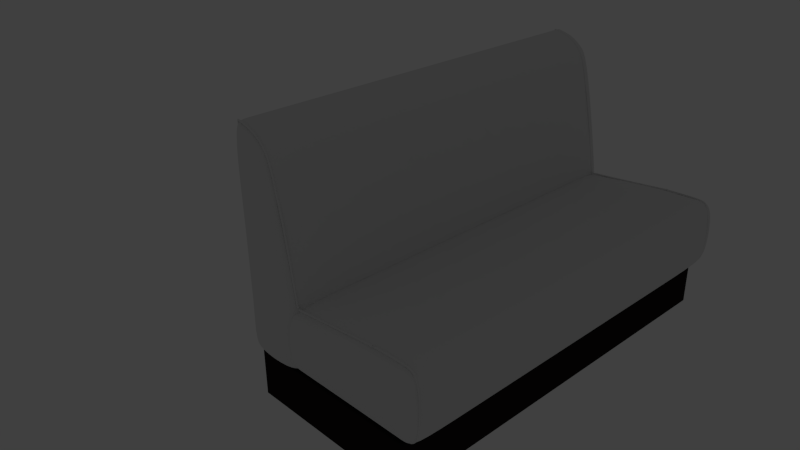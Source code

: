# Source: booth_seat.blend  (saved by Blender 2.72.0; exported with 4.5.12 LTS)
import bpy
from mathutils import Matrix  # noqa: F401  (used for matrix-valued properties, if any)

bpy.ops.wm.read_factory_settings(use_empty=True)
scene = bpy.context.scene
scene.name = 'Scene'

# ---- collections
col_collection_1 = bpy.data.collections.new('Collection 1'); scene.collection.children.link(col_collection_1)
col_collection_1.hide_render = True
col_collection_1.hide_viewport = True
col_collection_2 = bpy.data.collections.new('Collection 2'); scene.collection.children.link(col_collection_2)

# ---- materials (node trees are filled in below, after node groups)
mat_light = bpy.data.materials.new('Light')
mat_whiteleather = bpy.data.materials.new('WhiteLeather')
mat_redleather = bpy.data.materials.new('RedLeather')
mat_material = bpy.data.materials.new('Material')
mat_material.alpha_threshold = 0.0
mat_material.diffuse_color = (0.016, 0.0138, 0.01317, 1.0)
mat_material.roughness = 0.5
mat_material.line_color = (0.0, 0.0, 0.0, 1.0)

# ---- material node trees

# ---- world
world_world = bpy.data.worlds.new('World'); scene.world = world_world
world_world.color = (0.05088, 0.05088, 0.05088)
world_world.use_sun_shadow = False
world_world.sun_shadow_jitter_overblur = 0.0
world_world.cycles.sampling_method = 'MANUAL'
world_world.cycles.sample_map_resolution = 256

# ---- cameras
cam_camera = bpy.data.cameras.new('Camera')
cam_camera.clip_end = 100.0
cam_camera.lens = 35.0
cam_camera.sensor_width = 32.0
cam_camera.sensor_height = 18.0
cam_camera.ortho_scale = 7.314
cam_camera.dof.focus_distance = 0.0

# ---- lights
light_lamp = bpy.data.lights.new('Lamp', 'POINT')
light_lamp.transmission_factor = 0.0
light_lamp.cutoff_distance = 30.0
light_lamp.energy = 100.0
light_lamp.shadow_buffer_clip_start = 1.001
light_lamp.shadow_soft_size = 0.1
light_lamp.shadow_maximum_resolution = 0.006
light_lamp.use_absolute_resolution = True
light_lamp.cycles.use_multiple_importance_sampling = False

# ---- meshes
me_plane_001 = bpy.data.meshes.new('Plane.001')
me_plane_001.from_pydata([(-1.0, -1.0, 0.0), (1.0, -1.0, 0.0), (-1.0, 1.0, 0.0), (1.0, 1.0, 0.0)], [], [(0, 1, 3, 2)])
me_plane_001.materials.append(mat_light)
me_plane_001.use_remesh_preserve_volume = False
me_plane_001.use_remesh_preserve_attributes = False
me_plane_001.use_mirror_vertex_groups = False
me_plane_001.update()
me_plane = bpy.data.meshes.new('Plane')
me_plane.from_pydata([(-1.0, -1.0, 0.0), (1.0, -1.0, 0.0), (-1.0, 1.0, 0.0), (1.0, 1.0, 0.0)], [], [(0, 1, 3, 2)])
me_plane.use_remesh_preserve_volume = False
me_plane.use_remesh_preserve_attributes = False
me_plane.use_mirror_vertex_groups = False
me_plane.update()
me_cube_001 = bpy.data.meshes.new('Cube.001')
me_cube_001.from_pydata([(-15.57, -60.54, -2.593), (-15.57, -60.12, -2.593), (-4.512, -60.12, -1.992), (-4.512, -60.54, -1.992), (-15.57, -60.54, -1.75), (-15.57, -60.12, -1.75), (-4.27, -60.12, -1.15), (-4.27, -60.54, -1.15), (-14.15, -60.67, -2.572), (-15.57, -60.12, -2.593), (-4.512, -60.12, -1.992), (-14.14, -60.67, -1.342), (-15.57, -60.12, -1.75), (-4.507, -60.12, -1.15), (-14.15, -60.67, -2.572), (-15.57, -60.12, -2.593), (-4.512, -60.12, -1.992), (-14.14, -60.67, -1.342), (-15.57, -60.12, -1.75), (-4.507, -60.12, -1.15), (-14.15, -60.67, -2.572), (-15.57, -60.12, -2.593), (-4.512, -60.12, -1.992), (-14.14, -60.67, -1.342), (-15.57, -60.12, -1.75), (-4.507, -60.12, -1.15), (-15.57, -60.54, -2.593), (-15.57, -60.12, -2.593), (-4.512, -60.12, -1.992), (-15.66, -60.54, -1.75), (-15.66, -60.12, -1.75), (-4.507, -60.12, -1.15), (-28.23, -60.54, -3.851), (-28.23, -60.12, -3.851), (-28.32, -60.54, -3.008), (-28.32, -60.12, -3.008), (-33.17, -60.67, -5.145), (-33.17, -60.06, -5.145), (-38.02, -60.54, -3.977), (-38.02, -60.12, -3.977), (3.495, -60.06, -2.338), (3.495, -60.67, -2.338), (4.057, -60.06, -1.215), (4.057, -60.67, -1.215), (4.113, -60.06, -3.702), (4.113, -60.67, -3.702), (4.983, -60.06, -3.42), (4.983, -60.67, -3.42), (-37.93, -60.12, -4.819), (-37.93, -60.54, -4.819), (-33.17, -60.67, -5.145), (-33.17, -60.06, -5.145), (-43.17, -60.54, -4.491), (-43.17, -60.12, -4.491), (-43.08, -60.12, -5.334), (-43.08, -60.54, -5.334), (5.574, -60.06, -8.215), (5.574, -60.67, -8.215), (6.444, -60.06, -8.067), (6.444, -60.67, -8.067), (6.03, -60.06, -10.89), (6.03, -60.67, -10.89), (6.9, -60.06, -10.88), (6.9, -60.67, -10.88), (6.146, -60.06, -19.72), (6.146, -60.67, -19.72), (7.016, -60.06, -19.84), (7.016, -60.67, -19.84), (5.027, -60.06, -27.55), (5.027, -60.67, -27.55), (5.897, -60.06, -27.91), (5.897, -60.67, -27.91), (4.499, -60.06, -28.83), (4.499, -60.67, -28.83), (5.37, -60.06, -29.42), (5.37, -60.67, -29.42), (3.503, -60.06, -30.32), (3.503, -60.67, -30.32), (3.987, -60.06, -31.04), (3.987, -60.67, -31.04), (2.451, -60.06, -31.02), (2.451, -60.67, -31.02), (2.934, -60.06, -31.74), (2.934, -60.67, -31.74), (2.451, -60.06, -31.02), (2.451, -60.67, -31.02), (2.715, -60.06, -31.74), (2.715, -60.67, -31.74), (1.486, -60.06, -31.37), (1.486, -60.67, -31.37), (1.75, -60.06, -32.09), (1.75, -60.67, -32.09), (0.4024, -60.06, -31.76), (0.4024, -60.67, -31.76), (0.4079, -60.06, -32.49), (0.4079, -60.67, -32.49), (-9.707, -60.06, -31.84), (-9.707, -60.67, -31.84), (-9.702, -60.06, -32.56), (-9.702, -60.67, -32.56), (-18.85, -60.06, -31.91), (-18.85, -60.67, -31.91), (-18.84, -60.06, -32.63), (-18.84, -60.67, -32.63), (-50.42, -60.06, -32.15), (-50.42, -60.67, -32.15), (-50.53, -60.06, -32.87), (-50.53, -60.67, -32.87), (-54.7, -60.06, -31.49), (-54.7, -60.67, -31.49), (-55.14, -60.06, -32.14), (-55.14, -60.67, -32.14), (-55.73, -60.06, -30.78), (-55.73, -60.67, -30.78), (-56.18, -60.06, -31.43), (-56.18, -60.67, -31.43), (-57.34, -60.67, -5.653), (-57.34, -60.06, -5.653), (-57.22, -60.06, -6.882), (-57.22, -60.67, -6.882)], [(50, 36), (37, 51)], [(6, 2, 10, 13), (2, 1, 9, 10), (3, 2, 40, 41), (7, 4, 0, 3), (0, 1, 2, 3), (7, 6, 5, 4), (13, 10, 16, 19), (10, 9, 15, 16), (5, 6, 13, 12), (1, 0, 8, 9), (4, 5, 12, 11), (0, 4, 11, 8), (19, 16, 22, 25), (16, 15, 21, 22), (12, 13, 19, 18), (9, 8, 14, 15), (11, 12, 18, 17), (8, 11, 17, 14), (25, 22, 28, 31), (22, 21, 27, 28), (18, 19, 25, 24), (15, 14, 20, 21), (17, 18, 24, 23), (14, 17, 23, 20), (27, 26, 32, 33), (30, 31, 28, 27), (24, 25, 31, 30), (21, 20, 26, 27), (23, 24, 30, 29), (20, 23, 29, 26), (30, 27, 33, 35), (29, 30, 35, 34), (26, 29, 34, 32), (34, 35, 39, 38), (41, 40, 44, 45), (7, 3, 41, 43), (6, 7, 43, 42), (2, 6, 42, 40), (45, 44, 56, 57), (43, 41, 45, 47), (42, 43, 47, 46), (40, 42, 46, 44), (49, 38, 52, 55), (33, 32, 49, 48), (35, 33, 48, 39), (32, 34, 38, 49), (55, 52, 116, 119), (38, 39, 53, 52), (39, 48, 54, 53), (48, 49, 55, 54), (57, 56, 60, 61), (47, 45, 57, 59), (46, 47, 59, 58), (44, 46, 58, 56), (61, 60, 64, 65), (59, 57, 61, 63), (58, 59, 63, 62), (56, 58, 62, 60), (65, 64, 68, 69), (63, 61, 65, 67), (62, 63, 67, 66), (60, 62, 66, 64), (69, 68, 72, 73), (67, 65, 69, 71), (66, 67, 71, 70), (64, 66, 70, 68), (73, 72, 76, 77), (71, 69, 73, 75), (70, 71, 75, 74), (68, 70, 74, 72), (77, 76, 80, 81), (75, 73, 77, 79), (74, 75, 79, 78), (72, 74, 78, 76), (81, 80, 84, 85), (79, 77, 81, 83), (78, 79, 83, 82), (76, 78, 82, 80), (85, 84, 88, 89), (83, 81, 85, 87), (82, 83, 87, 86), (80, 82, 86, 84), (89, 88, 92, 93), (87, 85, 89, 91), (86, 87, 91, 90), (84, 86, 90, 88), (93, 92, 96, 97), (91, 89, 93, 95), (90, 91, 95, 94), (88, 90, 94, 92), (97, 96, 100, 101), (95, 93, 97, 99), (94, 95, 99, 98), (92, 94, 98, 96), (101, 100, 104, 105), (99, 97, 101, 103), (98, 99, 103, 102), (96, 98, 102, 100), (105, 104, 108, 109), (103, 101, 105, 107), (102, 103, 107, 106), (100, 102, 106, 104), (109, 108, 112, 113), (107, 105, 109, 111), (106, 107, 111, 110), (104, 106, 110, 108), (114, 115, 113, 112), (111, 109, 113, 115), (110, 111, 115, 114), (108, 110, 114, 112), (119, 116, 117, 118), (52, 53, 117, 116), (53, 54, 118, 117), (54, 55, 119, 118)])
me_cube_001.materials.append(mat_whiteleather)
me_cube_001.use_remesh_preserve_volume = False
me_cube_001.use_remesh_preserve_attributes = False
me_cube_001.use_mirror_vertex_groups = False
me_cube_001.update()
me_cube_004 = bpy.data.meshes.new('Cube.004')
me_cube_004.from_pydata([(1.0, 1.0, -1.0), (1.0, -1.0, -1.0), (-1.0, -1.0, -1.0), (-1.0, 1.0, -1.0), (1.0, 1.0, 1.5), (1.0, -1.0, 1.5), (-1.0, -1.0, 1.058), (-1.0, 1.0, 1.058), (-0.8334, 1.0, -1.0), (-0.8334, -1.0, -1.0), (-0.8334, 1.0, 1.109), (-0.8334, -1.0, 1.109), (0.773, 1.0, -1.0), (0.773, -1.0, -1.0), (0.773, 1.0, 1.44), (0.773, -1.0, 1.44), (1.0, -0.9, -1.0), (-1.0, -0.9, -1.0), (1.0, -0.9, 1.5), (-1.0, -0.9, 1.058), (-0.8334, -0.9, -1.0), (-0.8334, -0.9, 1.109), (0.773, -0.9, -1.0), (0.773, -0.9, 1.44), (-1.0, 0.905, -1.0), (-1.0, 0.905, 1.058), (-0.8334, 0.905, -1.0), (0.773, 0.905, -1.0), (1.0, 0.905, -1.0), (1.0, 0.905, 1.5), (-0.8334, 0.905, 1.109), (0.773, 0.905, 1.44), (-0.2308, 1.0, -1.0), (-0.2308, -1.0, -1.0), (-0.2308, 1.0, 1.285), (-0.2308, -1.0, 1.285), (-0.2308, -0.9, -1.0), (-0.2308, -0.9, 1.285), (-0.2308, 0.905, -1.0), (-0.2308, 0.905, 1.285), (0.2534, -0.9, 1.415), (0.2534, 0.905, 1.415), (0.2534, 1.0, -1.0), (0.2534, -1.0, -1.0), (0.2534, 1.0, 1.415), (0.2534, -1.0, 1.415), (0.2534, -0.9, -1.0), (0.2534, 0.905, -1.0)], [], [(20, 9, 2, 17), (21, 19, 6, 11), (16, 18, 5, 1), (9, 11, 6, 2), (24, 25, 7, 3), (10, 8, 3, 7), (36, 33, 9, 20), (37, 21, 11, 35), (33, 35, 11, 9), (34, 32, 8, 10), (16, 1, 13, 22), (18, 23, 15, 5), (1, 5, 15, 13), (4, 0, 12, 14), (26, 20, 17, 24), (30, 25, 19, 21), (28, 29, 18, 16), (2, 6, 19, 17), (38, 36, 20, 26), (39, 30, 21, 37), (28, 16, 22, 27), (29, 31, 23, 18), (17, 19, 25, 24), (8, 26, 24, 3), (10, 7, 25, 30), (0, 4, 29, 28), (32, 38, 26, 8), (34, 10, 30, 39), (0, 28, 27, 12), (4, 14, 31, 29), (46, 43, 33, 36), (40, 37, 35, 45), (43, 45, 35, 33), (44, 42, 32, 34), (47, 46, 36, 38), (41, 39, 37, 40), (42, 47, 38, 32), (44, 34, 39, 41), (22, 13, 43, 46), (23, 40, 45, 15), (13, 15, 45, 43), (14, 12, 42, 44), (27, 22, 46, 47), (31, 41, 40, 23), (12, 27, 47, 42), (14, 44, 41, 31)])
me_cube_004.materials.append(mat_redleather)
me_cube_004.use_remesh_preserve_volume = False
me_cube_004.use_remesh_preserve_attributes = False
me_cube_004.use_mirror_vertex_groups = False
me_cube_004.update()
me_cube_003 = bpy.data.meshes.new('Cube.003')
me_cube_003.from_pydata([(-1.0, -2.6, -1.0), (-1.0, 2.6, -1.0), (1.0, 2.6, -1.0), (1.0, -2.6, -1.0), (-1.0, -2.6, 0.8759), (-1.0, 2.6, 0.8759), (1.0, 2.6, 0.8759), (1.0, -2.6, 0.8759), (-1.0, -2.6, 6.2), (-1.0, 2.6, 6.2), (-0.9377, 2.6, 6.2), (0.2646, 2.6, 5.175), (-0.3968, 2.6, 6.063), (0.04327, 2.6, 5.688), (0.2646, -2.6, 5.175), (-0.9377, -2.6, 6.2), (0.04327, -2.6, 5.688), (-0.3968, -2.6, 6.063), (-1.0, -2.34, 0.8759), (-1.0, -2.34, -1.0), (1.0, -2.34, 0.8759), (1.0, -2.34, -1.0), (-1.0, -2.34, 6.2), (-0.9377, -2.34, 6.2), (-0.3968, -2.34, 6.063), (0.04327, -2.34, 5.688), (0.2646, -2.34, 5.175), (-1.0, 2.353, 0.8759), (1.0, 2.353, -1.0), (-1.0, 2.353, 6.2), (-0.3968, 2.353, 6.063), (0.04327, 2.353, 5.688), (0.2646, 2.353, 5.175), (-1.0, 2.353, -1.0), (1.0, 2.353, 0.8759), (-0.9377, 2.353, 6.2), (-1.0, -2.6, -0.68), (-1.0, 2.6, -0.68), (1.0, 2.6, -0.68), (1.0, -2.6, -0.68), (-1.0, -2.34, -0.68), (1.0, -2.34, -0.68), (-1.0, 2.353, -0.68), (1.0, 2.353, -0.68), (-1.0, 0.0065, -1.0), (1.0, 0.0065, 0.8759), (-0.9377, 0.0065, 6.2), (-1.0, 0.0065, 0.8759), (1.0, 0.0065, -1.0), (-1.0, 0.0065, 6.2), (-0.3968, 0.0065, 6.063), (0.04327, 0.0065, 5.688), (0.2646, 0.0065, 5.175), (1.0, 0.0065, -0.68), (-1.0, 0.0065, -0.68), (-1.0, -1.167, -1.0), (1.0, -1.167, 0.8759), (-0.9377, -1.167, 6.2), (-1.0, -1.167, -0.68), (-1.0, -1.167, 0.8759), (1.0, -1.167, -1.0), (-1.0, -1.167, 6.2), (-0.3968, -1.167, 6.063), (0.04327, -1.167, 5.688), (0.2646, -1.167, 5.175), (1.0, -1.167, -0.68), (-1.0, 1.18, 0.8759), (1.0, 1.18, -1.0), (-1.0, 1.18, 6.2), (-0.3968, 1.18, 6.063), (0.04327, 1.18, 5.688), (0.2646, 1.18, 5.175), (1.0, 1.18, -0.68), (-1.0, 1.18, -1.0), (1.0, 1.18, 0.8759), (-0.9377, 1.18, 6.2), (-1.0, 1.18, -0.68), (-1.0, -0.5801, 0.8759), (1.0, -0.5801, -1.0), (-1.0, -0.5801, 6.2), (-0.3968, -0.5801, 6.063), (0.04327, -0.5801, 5.688), (0.2646, -0.5801, 5.175), (1.0, -0.5801, -0.68), (-1.0, -0.5801, -1.0), (1.0, -0.5801, 0.8759), (-0.9377, -0.5801, 6.2), (-1.0, -0.5801, -0.68), (-1.0, 0.5931, -1.0), (1.0, 0.5931, 0.8759), (-0.9377, 0.5931, 6.2), (-1.0, 0.5931, -0.68), (-1.0, 0.5931, 0.8759), (1.0, 0.5931, -1.0), (-1.0, 0.5931, 6.2), (-0.3968, 0.5931, 6.063), (0.04327, 0.5931, 5.688), (0.2646, 0.5931, 5.175), (1.0, 0.5931, -0.68), (-1.0, 1.766, 0.8759), (1.0, 1.766, -1.0), (-1.0, 1.766, 6.2), (-0.3968, 1.766, 6.063), (0.04327, 1.766, 5.688), (0.2646, 1.766, 5.175), (1.0, 1.766, -0.68), (-1.0, 1.766, -1.0), (1.0, 1.766, 0.8759), (-0.9377, 1.766, 6.2), (-1.0, 1.766, -0.68), (-1.0, -1.753, -1.0), (1.0, -1.753, 0.8759), (-0.9377, -1.753, 6.2), (-1.0, -1.753, -0.68), (-1.0, -1.753, 0.8759), (1.0, -1.753, -1.0), (-1.0, -1.753, 6.2), (-0.3968, -1.753, 6.063), (0.04327, -1.753, 5.688), (0.2646, -1.753, 5.175), (1.0, -1.753, -0.68)], [], [(42, 37, 1, 33), (37, 38, 2, 1), (41, 39, 3, 21), (39, 36, 0, 3), (33, 1, 2, 28), (34, 6, 11, 32), (6, 5, 9, 10, 12, 13, 11), (4, 7, 14, 16, 17, 15, 8), (18, 4, 8, 22), (23, 15, 17, 24), (24, 17, 16, 25), (25, 16, 14, 26), (35, 10, 9, 29), (36, 40, 19, 0), (120, 41, 21, 115), (0, 19, 21, 3), (7, 20, 26, 14), (114, 18, 22, 116), (112, 23, 24, 117), (117, 24, 25, 118), (118, 25, 26, 119), (15, 23, 22, 8), (109, 42, 33, 106), (106, 33, 28, 100), (107, 34, 32, 104), (108, 35, 29, 101), (38, 43, 28, 2), (5, 27, 29, 9), (10, 35, 30, 12), (12, 30, 31, 13), (13, 31, 32, 11), (27, 5, 37, 42), (5, 6, 38, 37), (20, 7, 39, 41), (7, 4, 36, 39), (4, 18, 40, 36), (111, 20, 41, 120), (99, 27, 42, 109), (6, 34, 43, 38), (98, 53, 48, 93), (92, 47, 49, 94), (90, 46, 50, 95), (95, 50, 51, 96), (96, 51, 52, 97), (87, 54, 44, 84), (84, 44, 48, 78), (85, 45, 52, 82), (86, 46, 49, 79), (89, 45, 53, 98), (77, 47, 54, 87), (83, 65, 60, 78), (77, 59, 61, 79), (86, 57, 62, 80), (80, 62, 63, 81), (81, 63, 64, 82), (85, 56, 65, 83), (113, 58, 55, 110), (110, 55, 60, 115), (111, 56, 64, 119), (112, 57, 61, 116), (114, 59, 58, 113), (91, 76, 73, 88), (88, 73, 67, 93), (89, 74, 71, 97), (90, 75, 68, 94), (92, 66, 76, 91), (105, 72, 67, 100), (99, 66, 68, 101), (108, 75, 69, 102), (102, 69, 70, 103), (103, 70, 71, 104), (107, 74, 72, 105), (58, 87, 84, 55), (55, 84, 78, 60), (56, 85, 82, 64), (57, 86, 79, 61), (59, 77, 87, 58), (53, 83, 78, 48), (47, 77, 79, 49), (46, 86, 80, 50), (50, 80, 81, 51), (51, 81, 82, 52), (45, 85, 83, 53), (72, 98, 93, 67), (66, 92, 94, 68), (75, 90, 95, 69), (69, 95, 96, 70), (70, 96, 97, 71), (74, 89, 98, 72), (54, 91, 88, 44), (44, 88, 93, 48), (45, 89, 97, 52), (46, 90, 94, 49), (47, 92, 91, 54), (76, 109, 106, 73), (73, 106, 100, 67), (74, 107, 104, 71), (75, 108, 101, 68), (66, 99, 109, 76), (43, 105, 100, 28), (27, 99, 101, 29), (35, 108, 102, 30), (30, 102, 103, 31), (31, 103, 104, 32), (34, 107, 105, 43), (65, 120, 115, 60), (59, 114, 116, 61), (57, 112, 117, 62), (62, 117, 118, 63), (63, 118, 119, 64), (56, 111, 120, 65), (40, 113, 110, 19), (19, 110, 115, 21), (20, 111, 119, 26), (23, 112, 116, 22), (18, 114, 113, 40)])
me_cube_003.polygons.foreach_set('material_index', [0, 0, 0, 0, 0, 0, 0, 0, 0, 0, 0, 0, 0, 0, 0, 0, 0, 0, 0, 0, 0, 0, 0, 0, 0, 0, 0, 0, 0, 0, 0, 0, 0, 0, 0, 0, 0, 0, 0, 0, 0, 0, 0, 0, 0, 0, 0, 0, 0, 0, 1, 0, 1, 1, 1, 1, 0, 0, 1, 1, 0, 0, 0, 1, 1, 0, 1, 0, 1, 1, 1, 1, 0, 0, 1, 1, 0, 0, 0, 0, 0, 0, 0, 1, 0, 1, 1, 1, 1, 0, 0, 0, 0, 0, 0, 0, 1, 1, 0, 0, 0, 0, 0, 0, 0, 1, 0, 1, 1, 1, 1, 0, 0, 0, 0, 0])
me_cube_003.materials.append(mat_redleather)
me_cube_003.materials.append(mat_whiteleather)
me_cube_003.use_remesh_preserve_volume = False
me_cube_003.use_remesh_preserve_attributes = False
me_cube_003.use_mirror_vertex_groups = False
me_cube_003.update()
me_cube = bpy.data.meshes.new('Cube')
me_cube.from_pydata([(1.0, 1.0, -1.0), (1.0, -1.0, -1.0), (-1.0, -1.0, -1.0), (-1.0, 1.0, -1.0), (1.0, 1.0, 1.0), (1.0, -1.0, 1.0), (-1.0, -1.0, 1.0), (-1.0, 1.0, 1.0)], [], [(0, 1, 2, 3), (4, 7, 6, 5), (0, 4, 5, 1), (1, 5, 6, 2), (2, 6, 7, 3), (4, 0, 3, 7)])
me_cube.materials.append(mat_material)
me_cube.use_remesh_preserve_volume = False
me_cube.use_remesh_preserve_attributes = False
me_cube.use_mirror_vertex_groups = False
me_cube.update()
me_cube_007 = bpy.data.meshes.new('Cube.007')
me_cube_007.from_pydata([(1.0, 1.0, -1.0), (1.0, -1.0, -1.0), (-1.0, -1.0, -1.0), (-1.0, 1.0, -1.0), (1.0, 1.0, 1.0), (1.0, -1.0, 1.0), (-1.0, -1.0, 1.0), (-1.0, 1.0, 1.0)], [], [(0, 1, 2, 3), (4, 7, 6, 5), (0, 4, 5, 1), (1, 5, 6, 2), (2, 6, 7, 3), (4, 0, 3, 7)])
me_cube_007.materials.append(mat_material)
me_cube_007.use_remesh_preserve_volume = False
me_cube_007.use_remesh_preserve_attributes = False
me_cube_007.use_mirror_vertex_groups = False
me_cube_007.update()
me_cube_006 = bpy.data.meshes.new('Cube.006')
me_cube_006.from_pydata([(-1.0, -2.6, -1.0), (-1.0, 4.6, -1.0), (1.0, 4.6, -1.0), (1.0, -2.6, -1.0), (-1.0, -2.6, 0.8759), (-1.0, 4.6, 0.8759), (1.0, 4.6, 0.8759), (1.0, -2.6, 0.8759), (-1.0, -2.6, 6.2), (-1.0, 4.6, 6.2), (-0.9377, 4.6, 6.2), (0.2646, 4.6, 5.175), (-0.3968, 4.6, 6.063), (0.04327, 4.6, 5.688), (0.2646, -2.6, 5.175), (-0.9377, -2.6, 6.2), (0.04327, -2.6, 5.688), (-0.3968, -2.6, 6.063), (-1.0, -2.34, 0.8759), (-1.0, -2.34, -1.0), (1.0, -2.34, 0.8759), (1.0, -2.34, -1.0), (-1.0, -2.34, 6.2), (-0.9377, -2.34, 6.2), (-0.3968, -2.34, 6.063), (0.04327, -2.34, 5.688), (0.2646, -2.34, 5.175), (-1.0, 2.353, 0.8759), (1.0, 2.353, -1.0), (-1.0, 2.353, 6.2), (-0.3968, 2.353, 6.063), (0.04327, 2.353, 5.688), (0.2646, 2.353, 5.175), (-1.0, 2.353, -1.0), (1.0, 2.353, 0.8759), (-0.9377, 2.353, 6.2), (-1.0, -2.6, -0.68), (-1.0, 4.6, -0.68), (1.0, 4.6, -0.68), (1.0, -2.6, -0.68), (-1.0, -2.34, -0.68), (1.0, -2.34, -0.68), (-1.0, 2.353, -0.68), (1.0, 2.353, -0.68), (-1.0, 0.0065, -1.0), (1.0, 0.0065, 0.8759), (-0.9377, 0.0065, 6.2), (-1.0, 0.0065, 0.8759), (1.0, 0.0065, -1.0), (-1.0, 0.0065, 6.2), (-0.3968, 0.0065, 6.063), (0.04327, 0.0065, 5.688), (0.2646, 0.0065, 5.175), (1.0, 0.0065, -0.68), (-1.0, 0.0065, -0.68), (-1.0, -1.167, -1.0), (1.0, -1.167, 0.8759), (-0.9377, -1.167, 6.2), (-1.0, -1.167, -0.68), (-1.0, -1.167, 0.8759), (1.0, -1.167, -1.0), (-1.0, -1.167, 6.2), (-0.3968, -1.167, 6.063), (0.04327, -1.167, 5.688), (0.2646, -1.167, 5.175), (1.0, -1.167, -0.68), (-1.0, 1.18, 0.8759), (1.0, 1.18, -1.0), (-1.0, 1.18, 6.2), (-0.3968, 1.18, 6.063), (0.04327, 1.18, 5.688), (0.2646, 1.18, 5.175), (1.0, 1.18, -0.68), (-1.0, 1.18, -1.0), (1.0, 1.18, 0.8759), (-0.9377, 1.18, 6.2), (-1.0, 1.18, -0.68), (-1.0, -0.5801, 0.8759), (1.0, -0.5801, -1.0), (-1.0, -0.5801, 6.2), (-0.3968, -0.5801, 6.063), (0.04327, -0.5801, 5.688), (0.2646, -0.5801, 5.175), (1.0, -0.5801, -0.68), (-1.0, -0.5801, -1.0), (1.0, -0.5801, 0.8759), (-0.9377, -0.5801, 6.2), (-1.0, -0.5801, -0.68), (-1.0, 0.5931, -1.0), (1.0, 0.5931, 0.8759), (-0.9377, 0.5931, 6.2), (-1.0, 0.5931, -0.68), (-1.0, 0.5931, 0.8759), (1.0, 0.5931, -1.0), (-1.0, 0.5931, 6.2), (-0.3968, 0.5931, 6.063), (0.04327, 0.5931, 5.688), (0.2646, 0.5931, 5.175), (1.0, 0.5931, -0.68), (-1.0, 1.766, 0.8759), (1.0, 1.766, -1.0), (-1.0, 1.766, 6.2), (-0.3968, 1.766, 6.063), (0.04327, 1.766, 5.688), (0.2646, 1.766, 5.175), (1.0, 1.766, -0.68), (-1.0, 1.766, -1.0), (1.0, 1.766, 0.8759), (-0.9377, 1.766, 6.2), (-1.0, 1.766, -0.68), (-1.0, -1.753, -1.0), (1.0, -1.753, 0.8759), (-0.9377, -1.753, 6.2), (-1.0, -1.753, -0.68), (-1.0, -1.753, 0.8759), (1.0, -1.753, -1.0), (-1.0, -1.753, 6.2), (-0.3968, -1.753, 6.063), (0.04327, -1.753, 5.688), (0.2646, -1.753, 5.175), (1.0, -1.753, -0.68), (-1.0, 4.528, 0.8759), (1.0, 4.528, -1.0), (-1.0, 4.528, 6.2), (-0.3968, 4.528, 6.063), (0.04327, 4.528, 5.688), (0.2646, 4.528, 5.175), (-1.0, 4.528, -1.0), (1.0, 4.528, 0.8759), (-0.9377, 4.528, 6.2), (-1.0, 4.528, -0.68), (1.0, 4.528, -0.68), (-1.0, 3.984, -1.0), (-1.0, 3.441, -1.0), (-1.0, 2.897, -1.0), (1.0, 3.984, 0.8759), (1.0, 3.441, 0.8759), (1.0, 2.897, 0.8759), (-0.9377, 3.984, 6.2), (-0.9377, 3.441, 6.2), (-0.9377, 2.897, 6.2), (-1.0, 3.984, -0.68), (-1.0, 3.441, -0.68), (-1.0, 2.897, -0.68), (-1.0, 2.897, 0.8759), (-1.0, 3.441, 0.8759), (-1.0, 3.984, 0.8759), (1.0, 2.897, -1.0), (1.0, 3.441, -1.0), (1.0, 3.984, -1.0), (-1.0, 2.897, 6.2), (-1.0, 3.441, 6.2), (-1.0, 3.984, 6.2), (-0.3968, 2.897, 6.063), (-0.3968, 3.441, 6.063), (-0.3968, 3.984, 6.063), (0.04327, 2.897, 5.688), (0.04327, 3.441, 5.688), (0.04327, 3.984, 5.688), (0.2646, 2.897, 5.175), (0.2646, 3.441, 5.175), (0.2646, 3.984, 5.175), (1.0, 2.897, -0.68), (1.0, 3.441, -0.68), (1.0, 3.984, -0.68)], [], [(130, 37, 1, 127), (37, 38, 2, 1), (41, 39, 3, 21), (39, 36, 0, 3), (127, 1, 2, 122), (128, 6, 11, 126), (6, 5, 9, 10, 12, 13, 11), (4, 7, 14, 16, 17, 15, 8), (18, 4, 8, 22), (23, 15, 17, 24), (24, 17, 16, 25), (25, 16, 14, 26), (129, 10, 9, 123), (36, 40, 19, 0), (120, 41, 21, 115), (0, 19, 21, 3), (7, 20, 26, 14), (114, 18, 22, 116), (112, 23, 24, 117), (117, 24, 25, 118), (118, 25, 26, 119), (15, 23, 22, 8), (109, 42, 33, 106), (106, 33, 28, 100), (107, 34, 32, 104), (108, 35, 29, 101), (162, 43, 28, 147), (144, 27, 29, 150), (140, 35, 30, 153), (153, 30, 31, 156), (156, 31, 32, 159), (121, 5, 37, 130), (5, 6, 38, 37), (20, 7, 39, 41), (7, 4, 36, 39), (4, 18, 40, 36), (111, 20, 41, 120), (99, 27, 42, 109), (137, 34, 43, 162), (98, 53, 48, 93), (92, 47, 49, 94), (90, 46, 50, 95), (95, 50, 51, 96), (96, 51, 52, 97), (87, 54, 44, 84), (84, 44, 48, 78), (85, 45, 52, 82), (86, 46, 49, 79), (89, 45, 53, 98), (77, 47, 54, 87), (83, 65, 60, 78), (77, 59, 61, 79), (86, 57, 62, 80), (80, 62, 63, 81), (81, 63, 64, 82), (85, 56, 65, 83), (113, 58, 55, 110), (110, 55, 60, 115), (111, 56, 64, 119), (112, 57, 61, 116), (114, 59, 58, 113), (91, 76, 73, 88), (88, 73, 67, 93), (89, 74, 71, 97), (90, 75, 68, 94), (92, 66, 76, 91), (105, 72, 67, 100), (99, 66, 68, 101), (108, 75, 69, 102), (102, 69, 70, 103), (103, 70, 71, 104), (107, 74, 72, 105), (58, 87, 84, 55), (55, 84, 78, 60), (56, 85, 82, 64), (57, 86, 79, 61), (59, 77, 87, 58), (53, 83, 78, 48), (47, 77, 79, 49), (46, 86, 80, 50), (50, 80, 81, 51), (51, 81, 82, 52), (45, 85, 83, 53), (72, 98, 93, 67), (66, 92, 94, 68), (75, 90, 95, 69), (69, 95, 96, 70), (70, 96, 97, 71), (74, 89, 98, 72), (54, 91, 88, 44), (44, 88, 93, 48), (45, 89, 97, 52), (46, 90, 94, 49), (47, 92, 91, 54), (76, 109, 106, 73), (73, 106, 100, 67), (74, 107, 104, 71), (75, 108, 101, 68), (66, 99, 109, 76), (43, 105, 100, 28), (27, 99, 101, 29), (35, 108, 102, 30), (30, 102, 103, 31), (31, 103, 104, 32), (34, 107, 105, 43), (65, 120, 115, 60), (59, 114, 116, 61), (57, 112, 117, 62), (62, 117, 118, 63), (63, 118, 119, 64), (56, 111, 120, 65), (40, 113, 110, 19), (19, 110, 115, 21), (20, 111, 119, 26), (23, 112, 116, 22), (18, 114, 113, 40), (141, 130, 127, 132), (132, 127, 122, 149), (135, 128, 126, 161), (138, 129, 123, 152), (38, 131, 122, 2), (5, 121, 123, 9), (10, 129, 124, 12), (12, 124, 125, 13), (13, 125, 126, 11), (146, 121, 130, 141), (6, 128, 131, 38), (131, 164, 149, 122), (164, 163, 148, 149), (163, 162, 147, 148), (121, 146, 152, 123), (146, 145, 151, 152), (145, 144, 150, 151), (129, 138, 155, 124), (138, 139, 154, 155), (139, 140, 153, 154), (124, 155, 158, 125), (155, 154, 157, 158), (154, 153, 156, 157), (125, 158, 161, 126), (158, 157, 160, 161), (157, 156, 159, 160), (128, 135, 164, 131), (135, 136, 163, 164), (136, 137, 162, 163), (42, 143, 134, 33), (143, 142, 133, 134), (142, 141, 132, 133), (33, 134, 147, 28), (134, 133, 148, 147), (133, 132, 149, 148), (34, 137, 159, 32), (137, 136, 160, 159), (136, 135, 161, 160), (35, 140, 150, 29), (140, 139, 151, 150), (139, 138, 152, 151), (27, 144, 143, 42), (144, 145, 142, 143), (145, 146, 141, 142)])
me_cube_006.polygons.foreach_set('material_index', [0, 0, 0, 0, 0, 0, 0, 0, 0, 0, 0, 0, 0, 0, 0, 0, 0, 0, 0, 0, 0, 0, 0, 0, 0, 0, 0, 0, 0, 0, 0, 0, 0, 0, 0, 0, 0, 0, 0, 0, 0, 0, 0, 0, 0, 0, 0, 0, 0, 0, 1, 0, 1, 1, 1, 1, 0, 0, 1, 1, 0, 0, 0, 1, 1, 0, 1, 0, 1, 1, 1, 1, 0, 0, 1, 1, 0, 0, 0, 0, 0, 0, 0, 1, 0, 1, 1, 1, 1, 0, 0, 0, 0, 0, 0, 0, 1, 1, 0, 0, 0, 0, 0, 0, 0, 1, 0, 1, 1, 1, 1, 0, 0, 0, 0, 0, 0, 0, 0, 0, 0, 0, 0, 0, 0, 0, 0, 0, 0, 0, 0, 0, 0, 0, 1, 1, 0, 1, 1, 0, 1, 1, 0, 1, 1, 0, 0, 0, 0, 0, 0, 0, 1, 1, 0, 0, 0, 0, 0, 0])
me_cube_006.materials.append(mat_redleather)
me_cube_006.materials.append(mat_whiteleather)
me_cube_006.use_remesh_preserve_volume = False
me_cube_006.use_remesh_preserve_attributes = False
me_cube_006.use_mirror_vertex_groups = False
me_cube_006.update()
me_cube_005 = bpy.data.meshes.new('Cube.005')
me_cube_005.from_pydata([(1.0, 1.769, -1.0), (1.0, -1.0, -1.0), (-1.0, -1.0, -1.0), (-1.0, 1.769, -1.0), (1.0, 1.769, 1.5), (1.0, -1.0, 1.5), (-1.0, -1.0, 1.058), (-1.0, 1.769, 1.058), (-0.8334, 1.769, -1.0), (-0.8334, -1.0, -1.0), (-0.8334, 1.769, 1.109), (-0.8334, -1.0, 1.109), (0.773, 1.769, -1.0), (0.773, -1.0, -1.0), (0.773, 1.769, 1.44), (0.773, -1.0, 1.44), (1.0, -0.9, -1.0), (-1.0, -0.9, -1.0), (1.0, -0.9, 1.5), (-1.0, -0.9, 1.058), (-0.8334, -0.9, -1.0), (-0.8334, -0.9, 1.109), (0.773, -0.9, -1.0), (0.773, -0.9, 1.44), (-1.0, 1.72, -1.0), (-1.0, 1.72, 1.058), (-0.8334, 1.72, -1.0), (0.773, 1.72, -1.0), (1.0, 1.72, -1.0), (1.0, 1.72, 1.5), (-0.8334, 1.72, 1.109), (0.773, 1.72, 1.44), (-0.2308, 1.769, -1.0), (-0.2308, -1.0, -1.0), (-0.2308, 1.769, 1.285), (-0.2308, -1.0, 1.285), (-0.2308, -0.9, -1.0), (-0.2308, -0.9, 1.285), (-0.2308, 1.72, -1.0), (-0.2308, 1.72, 1.285), (0.2534, -0.9, 1.415), (0.2534, 1.72, 1.415), (0.2534, 1.769, -1.0), (0.2534, -1.0, -1.0), (0.2534, 1.769, 1.415), (0.2534, -1.0, 1.415), (0.2534, -0.9, -1.0), (0.2534, 1.72, -1.0)], [], [(20, 9, 2, 17), (21, 19, 6, 11), (16, 18, 5, 1), (9, 11, 6, 2), (24, 25, 7, 3), (10, 8, 3, 7), (36, 33, 9, 20), (37, 21, 11, 35), (33, 35, 11, 9), (34, 32, 8, 10), (16, 1, 13, 22), (18, 23, 15, 5), (1, 5, 15, 13), (4, 0, 12, 14), (26, 20, 17, 24), (30, 25, 19, 21), (28, 29, 18, 16), (2, 6, 19, 17), (38, 36, 20, 26), (39, 30, 21, 37), (28, 16, 22, 27), (29, 31, 23, 18), (17, 19, 25, 24), (8, 26, 24, 3), (10, 7, 25, 30), (0, 4, 29, 28), (32, 38, 26, 8), (34, 10, 30, 39), (0, 28, 27, 12), (4, 14, 31, 29), (46, 43, 33, 36), (40, 37, 35, 45), (43, 45, 35, 33), (44, 42, 32, 34), (47, 46, 36, 38), (41, 39, 37, 40), (42, 47, 38, 32), (44, 34, 39, 41), (22, 13, 43, 46), (23, 40, 45, 15), (13, 15, 45, 43), (14, 12, 42, 44), (27, 22, 46, 47), (31, 41, 40, 23), (12, 27, 47, 42), (14, 44, 41, 31)])
me_cube_005.materials.append(mat_redleather)
me_cube_005.use_remesh_preserve_volume = False
me_cube_005.use_remesh_preserve_attributes = False
me_cube_005.use_mirror_vertex_groups = False
me_cube_005.update()
me_cube_002 = bpy.data.meshes.new('Cube.002')
me_cube_002.from_pydata([(-15.57, -60.54, -2.593), (-15.57, -60.12, -2.593), (-4.512, -60.12, -1.992), (-4.512, -60.54, -1.992), (-15.57, -60.54, -1.75), (-15.57, -60.12, -1.75), (-4.27, -60.12, -1.15), (-4.27, -60.54, -1.15), (-14.15, -60.67, -2.572), (-15.57, -60.12, -2.593), (-4.512, -60.12, -1.992), (-14.14, -60.67, -1.342), (-15.57, -60.12, -1.75), (-4.507, -60.12, -1.15), (-14.15, -60.67, -2.572), (-15.57, -60.12, -2.593), (-4.512, -60.12, -1.992), (-14.14, -60.67, -1.342), (-15.57, -60.12, -1.75), (-4.507, -60.12, -1.15), (-14.15, -60.67, -2.572), (-15.57, -60.12, -2.593), (-4.512, -60.12, -1.992), (-14.14, -60.67, -1.342), (-15.57, -60.12, -1.75), (-4.507, -60.12, -1.15), (-15.57, -60.54, -2.593), (-15.57, -60.12, -2.593), (-4.512, -60.12, -1.992), (-15.66, -60.54, -1.75), (-15.66, -60.12, -1.75), (-4.507, -60.12, -1.15), (-28.23, -60.54, -3.851), (-28.23, -60.12, -3.851), (-28.32, -60.54, -3.008), (-28.32, -60.12, -3.008), (-33.17, -60.67, -5.145), (-33.17, -60.06, -5.145), (-38.02, -60.54, -3.977), (-38.02, -60.12, -3.977), (3.495, -60.06, -2.338), (3.495, -60.67, -2.338), (4.057, -60.06, -1.215), (4.057, -60.67, -1.215), (4.113, -60.06, -3.702), (4.113, -60.67, -3.702), (4.983, -60.06, -3.42), (4.983, -60.67, -3.42), (-37.93, -60.12, -4.819), (-37.93, -60.54, -4.819), (-33.17, -60.67, -5.145), (-33.17, -60.06, -5.145), (-43.17, -60.54, -4.491), (-43.17, -60.12, -4.491), (-43.08, -60.12, -5.334), (-43.08, -60.54, -5.334), (5.574, -60.06, -8.215), (5.574, -60.67, -8.215), (6.444, -60.06, -8.067), (6.444, -60.67, -8.067), (6.03, -60.06, -10.89), (6.03, -60.67, -10.89), (6.9, -60.06, -10.88), (6.9, -60.67, -10.88), (6.146, -60.06, -19.72), (6.146, -60.67, -19.72), (7.016, -60.06, -19.84), (7.016, -60.67, -19.84), (5.027, -60.06, -27.55), (5.027, -60.67, -27.55), (5.897, -60.06, -27.91), (5.897, -60.67, -27.91), (4.499, -60.06, -28.83), (4.499, -60.67, -28.83), (5.37, -60.06, -29.42), (5.37, -60.67, -29.42), (3.503, -60.06, -30.32), (3.503, -60.67, -30.32), (3.987, -60.06, -31.04), (3.987, -60.67, -31.04), (2.451, -60.06, -31.02), (2.451, -60.67, -31.02), (2.934, -60.06, -31.74), (2.934, -60.67, -31.74), (2.451, -60.06, -31.02), (2.451, -60.67, -31.02), (2.715, -60.06, -31.74), (2.715, -60.67, -31.74), (1.486, -60.06, -31.37), (1.486, -60.67, -31.37), (1.75, -60.06, -32.09), (1.75, -60.67, -32.09), (0.4024, -60.06, -31.76), (0.4024, -60.67, -31.76), (0.4079, -60.06, -32.49), (0.4079, -60.67, -32.49), (-9.707, -60.06, -31.84), (-9.707, -60.67, -31.84), (-9.702, -60.06, -32.56), (-9.702, -60.67, -32.56), (-18.85, -60.06, -31.91), (-18.85, -60.67, -31.91), (-18.84, -60.06, -32.63), (-18.84, -60.67, -32.63), (-50.42, -60.06, -32.15), (-50.42, -60.67, -32.15), (-50.53, -60.06, -32.87), (-50.53, -60.67, -32.87), (-54.7, -60.06, -31.49), (-54.7, -60.67, -31.49), (-55.14, -60.06, -32.14), (-55.14, -60.67, -32.14), (-55.73, -60.06, -30.78), (-55.73, -60.67, -30.78), (-56.18, -60.06, -31.43), (-56.18, -60.67, -31.43), (-57.34, -60.67, -5.653), (-57.34, -60.06, -5.653), (-57.22, -60.06, -6.882), (-57.22, -60.67, -6.882)], [(50, 36), (37, 51)], [(6, 2, 10, 13), (2, 1, 9, 10), (3, 2, 40, 41), (7, 4, 0, 3), (0, 1, 2, 3), (7, 6, 5, 4), (13, 10, 16, 19), (10, 9, 15, 16), (5, 6, 13, 12), (1, 0, 8, 9), (4, 5, 12, 11), (0, 4, 11, 8), (19, 16, 22, 25), (16, 15, 21, 22), (12, 13, 19, 18), (9, 8, 14, 15), (11, 12, 18, 17), (8, 11, 17, 14), (25, 22, 28, 31), (22, 21, 27, 28), (18, 19, 25, 24), (15, 14, 20, 21), (17, 18, 24, 23), (14, 17, 23, 20), (27, 26, 32, 33), (30, 31, 28, 27), (24, 25, 31, 30), (21, 20, 26, 27), (23, 24, 30, 29), (20, 23, 29, 26), (30, 27, 33, 35), (29, 30, 35, 34), (26, 29, 34, 32), (34, 35, 39, 38), (41, 40, 44, 45), (7, 3, 41, 43), (6, 7, 43, 42), (2, 6, 42, 40), (45, 44, 56, 57), (43, 41, 45, 47), (42, 43, 47, 46), (40, 42, 46, 44), (49, 38, 52, 55), (33, 32, 49, 48), (35, 33, 48, 39), (32, 34, 38, 49), (55, 52, 116, 119), (38, 39, 53, 52), (39, 48, 54, 53), (48, 49, 55, 54), (57, 56, 60, 61), (47, 45, 57, 59), (46, 47, 59, 58), (44, 46, 58, 56), (61, 60, 64, 65), (59, 57, 61, 63), (58, 59, 63, 62), (56, 58, 62, 60), (65, 64, 68, 69), (63, 61, 65, 67), (62, 63, 67, 66), (60, 62, 66, 64), (69, 68, 72, 73), (67, 65, 69, 71), (66, 67, 71, 70), (64, 66, 70, 68), (73, 72, 76, 77), (71, 69, 73, 75), (70, 71, 75, 74), (68, 70, 74, 72), (77, 76, 80, 81), (75, 73, 77, 79), (74, 75, 79, 78), (72, 74, 78, 76), (81, 80, 84, 85), (79, 77, 81, 83), (78, 79, 83, 82), (76, 78, 82, 80), (85, 84, 88, 89), (83, 81, 85, 87), (82, 83, 87, 86), (80, 82, 86, 84), (89, 88, 92, 93), (87, 85, 89, 91), (86, 87, 91, 90), (84, 86, 90, 88), (93, 92, 96, 97), (91, 89, 93, 95), (90, 91, 95, 94), (88, 90, 94, 92), (97, 96, 100, 101), (95, 93, 97, 99), (94, 95, 99, 98), (92, 94, 98, 96), (101, 100, 104, 105), (99, 97, 101, 103), (98, 99, 103, 102), (96, 98, 102, 100), (105, 104, 108, 109), (103, 101, 105, 107), (102, 103, 107, 106), (100, 102, 106, 104), (109, 108, 112, 113), (107, 105, 109, 111), (106, 107, 111, 110), (104, 106, 110, 108), (114, 115, 113, 112), (111, 109, 113, 115), (110, 111, 115, 114), (108, 110, 114, 112), (119, 116, 117, 118), (52, 53, 117, 116), (53, 54, 118, 117), (54, 55, 119, 118)])
me_cube_002.materials.append(mat_whiteleather)
me_cube_002.use_remesh_preserve_volume = False
me_cube_002.use_remesh_preserve_attributes = False
me_cube_002.use_mirror_vertex_groups = False
me_cube_002.update()

# ---- curves / text
cu_beziercircle = bpy.data.curves.new('BezierCircle', 'CURVE')
cu_beziercircle.dimensions = '3D'
_sp = cu_beziercircle.splines.new('BEZIER'); _sp.bezier_points.add(3)
_sp.bezier_points.foreach_set('co', [-1.0, 0.0, 0.0, 0.0, 1.0, 0.0, 1.0, 0.0, 0.0, 0.0, -1.0, 0.0])
_sp.bezier_points.foreach_set('handle_left', [-1.0, -0.5521, 0.0, -0.5521, 1.0, 0.0, 1.0, 0.5521, 0.0, 0.5521, -1.0, 0.0])
_sp.bezier_points.foreach_set('handle_right', [-1.0, 0.5521, 0.0, 0.5521, 1.0, 0.0, 1.0, -0.5521, 0.0, -0.5521, -1.0, 0.0])
for _p, _l, _r in zip(_sp.bezier_points, ['AUTO', 'AUTO', 'AUTO', 'AUTO'], ['AUTO', 'AUTO', 'AUTO', 'AUTO']): _p.handle_left_type = _l; _p.handle_right_type = _r
_sp.order_u = 0
_sp.order_v = 0
_sp.use_cyclic_u = True
cu_beziercircle.use_path = True
cu_beziercircle.use_path_clamp = True
cu_beziercircle.bevel_resolution = 0
cu_beziercircle.fill_mode = 'HALF'
cu_beziercurve = bpy.data.curves.new('BezierCurve', 'CURVE')
cu_beziercurve.dimensions = '3D'
_sp = cu_beziercurve.splines.new('BEZIER'); _sp.bezier_points.add(9)
_sp.bezier_points.foreach_set('co', [0.2054, 4.99e-07, -3.582, -0.208, 5.048e-07, -3.61, -0.7782, 4.671e-07, -3.425, -0.7644, 7.104e-08, -0.9053, -0.7589, 3.693e-08, -0.3746, -0.7257, 0.0, -0.0294, -0.1277, 2.474e-09, -0.3685, 0.06934, 8.165e-08, -1.048, 0.1911, 1.409e-07, -1.666, 0.3337, 1.936e-07, -2.529])
_sp.bezier_points.foreach_set('handle_left', [0.3136, 0.07718, -3.516, -0.114, 0.07718, -3.615, -0.8046, 0.02519, -3.673, -0.7671, 0.02519, -1.173, -0.7726, 0.02519, -0.6418, -0.7656, 0.03115, -0.1987, -0.2995, -5.192e-09, -0.08888, -0.01903, 7.364e-08, -0.7602, 0.1305, 1.322e-07, -1.366, 0.273, 1.849e-07, -2.229])
_sp.bezier_points.foreach_set('handle_right', [0.1758, -0.02112, -3.6, -0.2394, -0.02577, -3.609, -0.7651, -0.0125, -3.302, -0.7632, -0.01169, -0.7814, -0.7526, -0.01167, -0.2508, -0.6233, -0.004679, -0.04048, 0.006936, 1.166e-08, -0.6849, 0.1423, 9.18e-08, -1.394, 0.2522, 1.518e-07, -2.024, 0.3948, 2.045e-07, -2.887])
for _p, _l, _r in zip(_sp.bezier_points, ['ALIGNED', 'ALIGNED', 'ALIGNED', 'ALIGNED', 'ALIGNED', 'FREE', 'FREE', 'FREE', 'FREE', 'FREE'], ['ALIGNED', 'ALIGNED', 'ALIGNED', 'ALIGNED', 'ALIGNED', 'FREE', 'FREE', 'FREE', 'FREE', 'FREE']): _p.handle_left_type = _l; _p.handle_right_type = _r
_sp.order_u = 0
_sp.order_v = 0
cu_beziercurve.materials.append(mat_whiteleather)
cu_beziercurve.use_path = True
cu_beziercurve.use_path_clamp = True
cu_beziercurve.bevel_mode = 'OBJECT'
cu_beziercurve.bevel_resolution = 0
cu_beziercurve.fill_mode = 'HALF'
cu_beziercurve_001 = bpy.data.curves.new('BezierCurve.001', 'CURVE')
cu_beziercurve_001.dimensions = '3D'
_sp = cu_beziercurve_001.splines.new('BEZIER'); _sp.bezier_points.add(9)
_sp.bezier_points.foreach_set('co', [0.2054, 4.99e-07, -3.582, -0.208, 5.048e-07, -3.61, -0.7782, 4.671e-07, -3.425, -0.7644, 7.104e-08, -0.9053, -0.7589, 3.693e-08, -0.3746, -0.7257, 0.0, -0.0294, -0.1277, 2.474e-09, -0.3685, 0.06934, 8.165e-08, -1.048, 0.1911, 1.409e-07, -1.666, 0.3337, 1.936e-07, -2.529])
_sp.bezier_points.foreach_set('handle_left', [0.3136, 0.07718, -3.516, -0.114, 0.07718, -3.615, -0.8046, 0.02519, -3.673, -0.7671, 0.02519, -1.173, -0.7726, 0.02519, -0.6418, -0.7656, 0.03115, -0.1987, -0.2995, -5.192e-09, -0.08888, -0.01903, 7.364e-08, -0.7602, 0.1305, 1.322e-07, -1.366, 0.273, 1.849e-07, -2.229])
_sp.bezier_points.foreach_set('handle_right', [0.1758, -0.02112, -3.6, -0.2394, -0.02577, -3.609, -0.7651, -0.0125, -3.302, -0.7632, -0.01169, -0.7814, -0.7526, -0.01167, -0.2508, -0.6233, -0.004679, -0.04048, 0.006936, 1.166e-08, -0.6849, 0.1423, 9.18e-08, -1.394, 0.2522, 1.518e-07, -2.024, 0.3948, 2.045e-07, -2.887])
for _p, _l, _r in zip(_sp.bezier_points, ['ALIGNED', 'ALIGNED', 'ALIGNED', 'ALIGNED', 'ALIGNED', 'FREE', 'FREE', 'FREE', 'FREE', 'FREE'], ['ALIGNED', 'ALIGNED', 'ALIGNED', 'ALIGNED', 'ALIGNED', 'FREE', 'FREE', 'FREE', 'FREE', 'FREE']): _p.handle_left_type = _l; _p.handle_right_type = _r
_sp.order_u = 0
_sp.order_v = 0
cu_beziercurve_001.materials.append(mat_whiteleather)
cu_beziercurve_001.use_path = True
cu_beziercurve_001.use_path_clamp = True
cu_beziercurve_001.bevel_mode = 'OBJECT'
cu_beziercurve_001.bevel_resolution = 0
cu_beziercurve_001.fill_mode = 'HALF'

# ---- objects
ob_backbordercircle = bpy.data.objects.new('BackBorderCircle', cu_beziercircle)
ob_light = bpy.data.objects.new('Light', me_plane_001)
ob_floor = bpy.data.objects.new('Floor', me_plane)
ob_boothseatbordermirror = bpy.data.objects.new('BoothSeatBorderMirror', None)
ob_boothseatbackborder = bpy.data.objects.new('BoothSeatBackBorder', cu_beziercurve)
ob_boothseatassborder = bpy.data.objects.new('BoothSeatAssBorder', me_cube_001)
ob_boothseatasspillow = bpy.data.objects.new('BoothSeatAssPillow', me_cube_004)
ob_boothseatbackpillow = bpy.data.objects.new('BoothSeatBackPillow', me_cube_003)
ob_boothseatbottom = bpy.data.objects.new('BoothSeatBottom', me_cube)
ob_lamp = bpy.data.objects.new('Lamp', light_lamp)
ob_camera = bpy.data.objects.new('Camera', cam_camera)
ob_bigboothseatbottom = bpy.data.objects.new('BigBoothSeatBottom', me_cube_007)
ob_bigboothseatbackpillow = bpy.data.objects.new('BigBoothSeatBackPillow', me_cube_006)
ob_bigboothseatasspillow = bpy.data.objects.new('BigBoothSeatAssPillow', me_cube_005)
ob_bigboothseatbordermirror = bpy.data.objects.new('BigBoothSeatBorderMirror', None)
ob_bigboothseatassborder = bpy.data.objects.new('BigBoothSeatAssBorder', me_cube_002)
ob_bigboothseatbackborder = bpy.data.objects.new('BigBoothSeatBackBorder', cu_beziercurve_001)

# ---- transforms, parenting, visibility, modifiers, constraints
ob_backbordercircle.location = (-1.693, -5.503, 4.135)
ob_backbordercircle.rotation_euler = (0.0, -0.0, 0.000575)
ob_backbordercircle.scale = (0.01466, 0.01466, 0.01466)
ob_backbordercircle.lineart.crease_threshold = 0.0
ob_light.location = (0.0, 0.0, 9.0)
ob_light.lineart.crease_threshold = 0.0
ob_floor.location = (0.0, 0.0, 0.0)
ob_floor.scale = (7.976, 7.976, 7.976)
ob_floor.lineart.crease_threshold = 0.0
ob_boothseatbordermirror.location = (1.257, 0.0007688, 0.04097)
ob_boothseatbordermirror.rotation_euler = (0.0, -0.0, 1.571)
ob_boothseatbordermirror.empty_image_offset = (0.0, 0.0)
ob_boothseatbordermirror.lineart.crease_threshold = 0.0
ob_boothseatbackborder.location = (-0.973, -2.446, 4.419)
ob_boothseatbackborder.rotation_euler = (0.0, -0.0, 0.000575)
ob_boothseatbackborder.lineart.crease_threshold = 0.0
_m = ob_boothseatbackborder.modifiers.new('Mirror', 'MIRROR')
_m.mirror_object = ob_boothseatbordermirror
ob_boothseatassborder.location = (1.51, -0.02985, 2.1)
ob_boothseatassborder.rotation_euler = (0.0, -0.0, 0.000575)
ob_boothseatassborder.scale = (0.04, 0.04, 0.03882)
ob_boothseatassborder.lineart.crease_threshold = 0.0
_m = ob_boothseatassborder.modifiers.new('Subsurf', 'SUBSURF')
_m.uv_smooth = 'PRESERVE_CORNERS'
_m.quality = 2
_m.levels = 3
_m.show_only_control_edges = False
_m = ob_boothseatassborder.modifiers.new('Mirror', 'MIRROR')
_m.mirror_object = ob_boothseatbordermirror
ob_boothseatasspillow.location = (0.4993, 0.0003335, 1.316)
ob_boothseatasspillow.rotation_euler = (0.0, -0.0, 0.000575)
ob_boothseatasspillow.scale = (1.295, 2.6, 0.5148)
ob_boothseatasspillow.lock_rotations_4d = False
ob_boothseatasspillow.empty_display_type = 'ARROWS'
ob_boothseatasspillow.lineart.crease_threshold = 0.0
_m = ob_boothseatasspillow.modifiers.new('Subsurf', 'SUBSURF')
_m.uv_smooth = 'PRESERVE_CORNERS'
_m.levels = 3
_m.render_levels = 3
_m.show_only_control_edges = False
ob_boothseatbackpillow.location = (-1.163, -0.000622, 1.3)
ob_boothseatbackpillow.rotation_euler = (0.0, -0.0, 0.000575)
ob_boothseatbackpillow.scale = (0.576, 1.0, 0.5)
ob_boothseatbackpillow.lineart.crease_threshold = 0.0
_m = ob_boothseatbackpillow.modifiers.new('Subsurf', 'SUBSURF')
_m.uv_smooth = 'PRESERVE_CORNERS'
_m.levels = 3
_m.render_levels = 3
_m.show_only_control_edges = False
ob_boothseatbottom.location = (-0.0006554, 4.59e-05, 0.4)
ob_boothseatbottom.scale = (1.514, 2.34, 0.4)
ob_boothseatbottom.lock_rotations_4d = False
ob_boothseatbottom.empty_display_type = 'ARROWS'
ob_boothseatbottom.lineart.crease_threshold = 0.0
ob_lamp.location = (4.076, 1.005, 5.904)
ob_lamp.rotation_euler = (0.6503, 0.05522, 1.866)
ob_lamp.lock_rotations_4d = False
ob_lamp.empty_display_type = 'ARROWS'
ob_lamp.color = (0.0, 0.0, 0.0, 0.0)
ob_lamp.lineart.crease_threshold = 0.0
ob_camera.location = (9.481, -9.508, 8.344)
ob_camera.rotation_euler = (1.109, 0.01082, 0.8149)
ob_camera.lock_rotations_4d = False
ob_camera.empty_display_type = 'ARROWS'
ob_camera.color = (0.0, 0.0, 0.0, 0.0)
ob_camera.display_type = 'WIRE'
ob_camera.lineart.crease_threshold = 0.0
ob_bigboothseatbottom.location = (1.535, -0.01645, 0.4)
ob_bigboothseatbottom.scale = (1.514, 3.51, 0.4)
ob_bigboothseatbottom.lock_rotations_4d = False
ob_bigboothseatbottom.empty_display_type = 'ARROWS'
ob_bigboothseatbottom.lineart.crease_threshold = 0.0
ob_bigboothseatbackpillow.location = (0.3728, -1.016, 1.3)
ob_bigboothseatbackpillow.scale = (0.576, 1.0, 0.5)
ob_bigboothseatbackpillow.lineart.crease_threshold = 0.0
_m = ob_bigboothseatbackpillow.modifiers.new('Subsurf', 'SUBSURF')
_m.uv_smooth = 'PRESERVE_CORNERS'
_m.levels = 3
_m.render_levels = 3
_m.show_only_control_edges = False
ob_bigboothseatasspillow.location = (2.035, -1.016, 1.316)
ob_bigboothseatasspillow.scale = (1.295, 2.6, 0.5148)
ob_bigboothseatasspillow.lock_rotations_4d = False
ob_bigboothseatasspillow.empty_display_type = 'ARROWS'
ob_bigboothseatasspillow.lineart.crease_threshold = 0.0
_m = ob_bigboothseatasspillow.modifiers.new('Subsurf', 'SUBSURF')
_m.uv_smooth = 'PRESERVE_CORNERS'
_m.levels = 3
_m.render_levels = 3
_m.show_only_control_edges = False
ob_bigboothseatbordermirror.location = (2.792, -0.01645, 0.04097)
ob_bigboothseatbordermirror.rotation_euler = (0.0, -0.0, 1.571)
ob_bigboothseatbordermirror.empty_image_offset = (0.0, 0.0)
ob_bigboothseatbordermirror.lineart.crease_threshold = 0.0
ob_bigboothseatassborder.location = (3.046, -1.047, 2.1)
ob_bigboothseatassborder.scale = (0.04, 0.04, 0.03882)
ob_bigboothseatassborder.lineart.crease_threshold = 0.0
_m = ob_bigboothseatassborder.modifiers.new('Subsurf', 'SUBSURF')
_m.uv_smooth = 'PRESERVE_CORNERS'
_m.quality = 2
_m.levels = 3
_m.show_only_control_edges = False
_m = ob_bigboothseatassborder.modifiers.new('Mirror', 'MIRROR')
_m.mirror_object = ob_bigboothseatbordermirror
ob_bigboothseatbackborder.location = (0.561, -3.462, 4.419)
ob_bigboothseatbackborder.lineart.crease_threshold = 0.0
_m = ob_bigboothseatbackborder.modifiers.new('Mirror', 'MIRROR')
_m.mirror_object = ob_bigboothseatbordermirror
cu_beziercurve.bevel_object = ob_backbordercircle
cu_beziercurve_001.bevel_object = ob_backbordercircle

# ---- collection membership
col_collection_1.objects.link(ob_backbordercircle)
col_collection_1.objects.link(ob_light)
col_collection_1.objects.link(ob_floor)
col_collection_1.objects.link(ob_boothseatbordermirror)
col_collection_1.objects.link(ob_boothseatbackborder)
col_collection_1.objects.link(ob_boothseatassborder)
col_collection_1.objects.link(ob_boothseatasspillow)
col_collection_1.objects.link(ob_boothseatbackpillow)
col_collection_1.objects.link(ob_boothseatbottom)
col_collection_1.objects.link(ob_lamp)
col_collection_1.objects.link(ob_camera)
col_collection_2.objects.link(ob_bigboothseatbottom)
col_collection_2.objects.link(ob_bigboothseatbackpillow)
col_collection_2.objects.link(ob_bigboothseatasspillow)
col_collection_2.objects.link(ob_bigboothseatbordermirror)
col_collection_2.objects.link(ob_bigboothseatassborder)
col_collection_2.objects.link(ob_bigboothseatbackborder)

# ---- scene / render settings (as saved in the file)
scene.camera = ob_camera
scene.frame_start = 1; scene.frame_end = 250; scene.frame_set(1)
scene.render.engine = 'CYCLES'
scene.render.resolution_percentage = 50
scene.render.dither_intensity = 0.0
scene.cycles.use_denoising = False
scene.cycles.samples = 10
scene.cycles.sampling_pattern = 'TABULATED_SOBOL'
scene.cycles.light_sampling_threshold = 0.0
scene.cycles.use_adaptive_sampling = False
scene.cycles.use_light_tree = False
scene.cycles.blur_glossy = 0.0
scene.cycles.pixel_filter_type = 'GAUSSIAN'
scene.cycles.sample_clamp_indirect = 0.0
scene.view_settings.view_transform = 'Standard'
bpy.context.view_layer.update()
